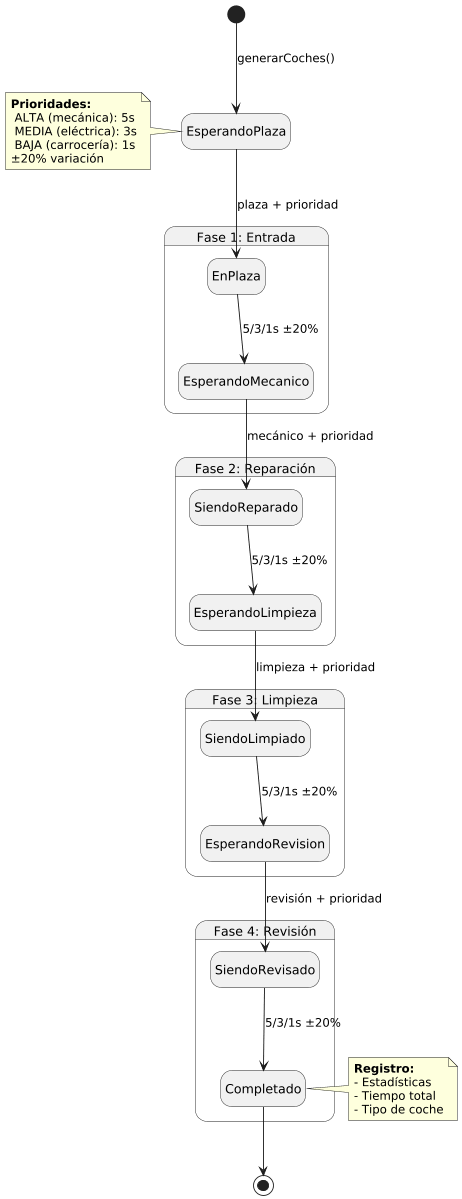

The diagram above was rendered by PlantUML. Its source (embedded in the PNG):
@startuml
scale 0.9
hide empty description

[*] --> EsperandoPlaza : generarCoches()

state "Fase 1: Entrada" as F1 {
  EsperandoPlaza --> EnPlaza : plaza + prioridad
  EnPlaza --> EsperandoMecanico : 5/3/1s ±20%
}

state "Fase 2: Reparación" as F2 {
  EsperandoMecanico --> SiendoReparado : mecánico + prioridad
  SiendoReparado --> EsperandoLimpieza : 5/3/1s ±20%
}

state "Fase 3: Limpieza" as F3 {
  EsperandoLimpieza --> SiendoLimpiado : limpieza + prioridad
  SiendoLimpiado --> EsperandoRevision : 5/3/1s ±20%
}

state "Fase 4: Revisión" as F4 {
  EsperandoRevision --> SiendoRevisado : revisión + prioridad
  SiendoRevisado --> Completado : 5/3/1s ±20%
}

Completado --> [*]

note left of EsperandoPlaza
  <b>Prioridades:</b>
   ALTA (mecánica): 5s
   MEDIA (eléctrica): 3s
   BAJA (carrocería): 1s
  ±20% variación
end note

note right of Completado
  <b>Registro:</b>
  - Estadísticas
  - Tiempo total
  - Tipo de coche
end note
@enduml